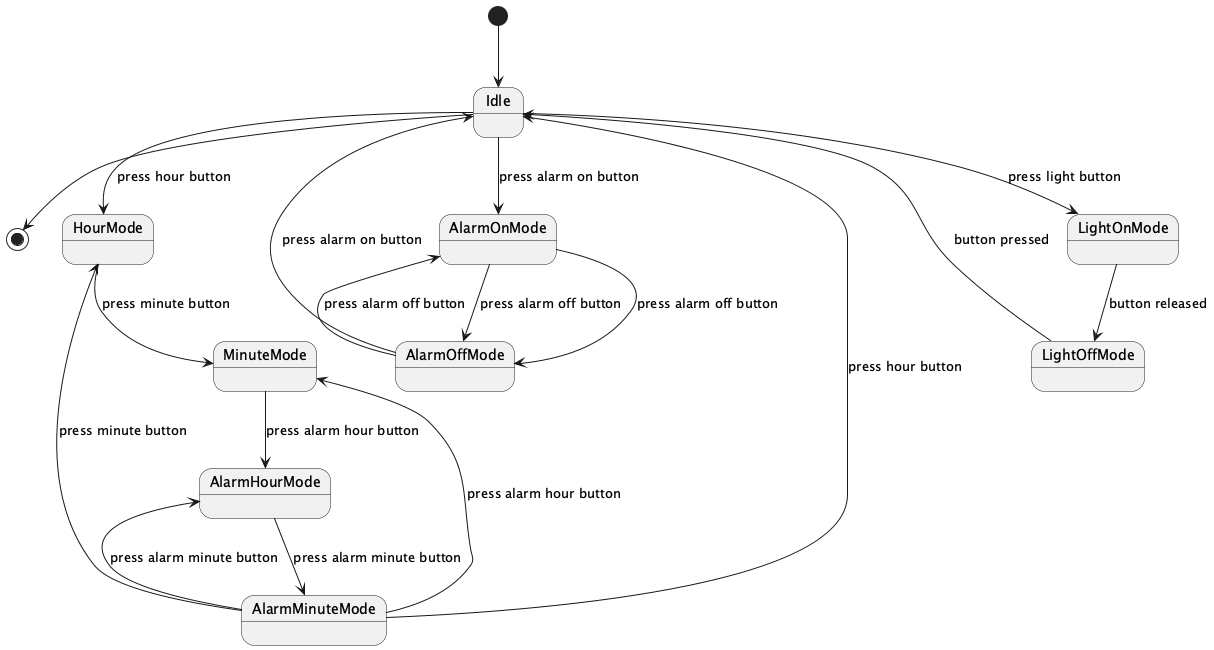

The diagram above was rendered by PlantUML. Its source (embedded in the PNG):
@startuml
[*] --> Idle
Idle --> [*]
Idle --> HourMode : press hour button
HourMode --> MinuteMode : press minute button
MinuteMode --> AlarmHourMode : press alarm hour button
AlarmHourMode --> AlarmMinuteMode : press alarm minute button
AlarmMinuteMode --> Idle : press hour button
AlarmMinuteMode --> HourMode : press minute button
AlarmMinuteMode --> MinuteMode : press alarm hour button
AlarmMinuteMode --> AlarmHourMode : press alarm minute button
Idle --> AlarmOnMode : press alarm on button
AlarmOnMode --> AlarmOffMode : press alarm off button
AlarmOffMode --> Idle : press alarm on button
AlarmOnMode --> AlarmOffMode : press alarm off button
AlarmOffMode --> AlarmOnMode : press alarm off button
Idle --> LightOnMode : press light button
LightOnMode --> LightOffMode : button released
LightOffMode --> Idle : button pressed
@enduml